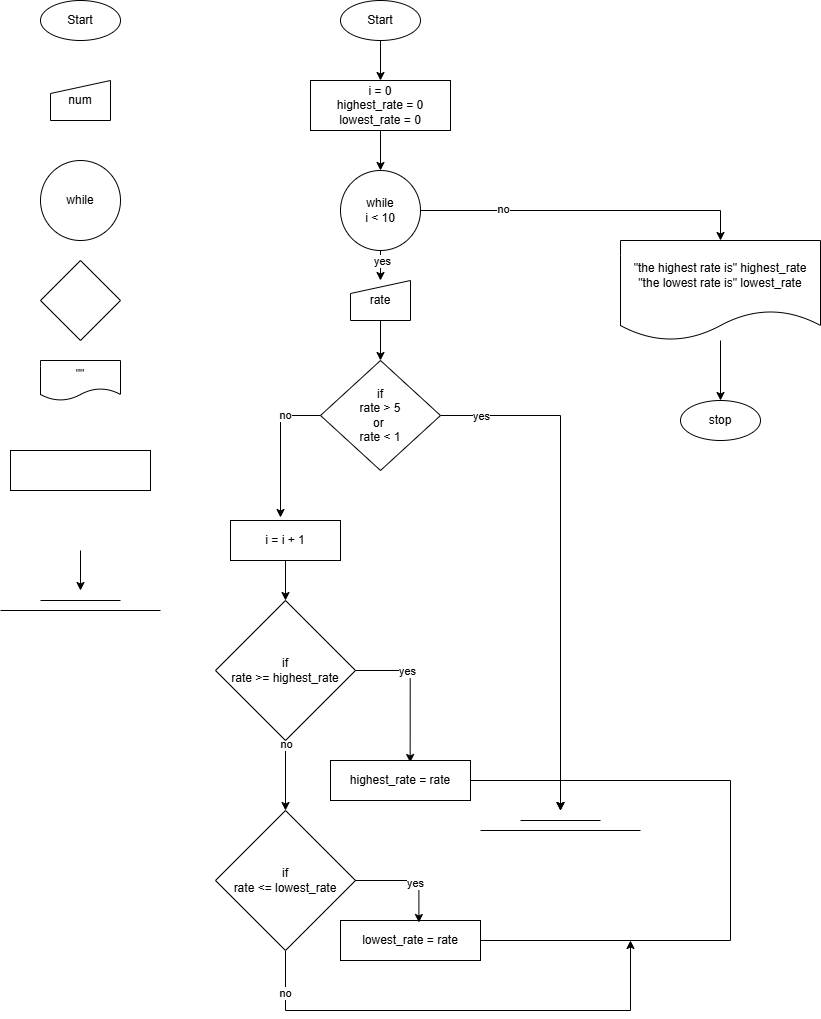

The diagram above was exported from draw.io. Its source (the exported page's mxGraphModel, read from the mxfile embedded in the PNG):
<mxGraphModel dx="1197" dy="705" grid="1" gridSize="10" guides="1" tooltips="1" connect="1" arrows="1" fold="1" page="1" pageScale="1" pageWidth="850" pageHeight="1100" math="0" shadow="0">
  <root>
    <mxCell id="0" />
    <mxCell id="1" parent="0" />
    <mxCell id="Ce9ppUYF1qGTJXIBUjxV-1" value="Start" style="ellipse;whiteSpace=wrap;html=1;" parent="1" vertex="1">
      <mxGeometry x="60" y="40" width="80" height="40" as="geometry" />
    </mxCell>
    <mxCell id="Ce9ppUYF1qGTJXIBUjxV-2" value="num" style="shape=manualInput;whiteSpace=wrap;html=1;size=13;" parent="1" vertex="1">
      <mxGeometry x="70" y="120" width="60" height="40" as="geometry" />
    </mxCell>
    <mxCell id="Ce9ppUYF1qGTJXIBUjxV-3" value="while" style="ellipse;whiteSpace=wrap;html=1;aspect=fixed;" parent="1" vertex="1">
      <mxGeometry x="60" y="200" width="80" height="80" as="geometry" />
    </mxCell>
    <mxCell id="Ce9ppUYF1qGTJXIBUjxV-4" style="edgeStyle=orthogonalEdgeStyle;rounded=0;orthogonalLoop=1;jettySize=auto;html=1;" parent="1" edge="1">
      <mxGeometry relative="1" as="geometry">
        <mxPoint x="100" y="630" as="targetPoint" />
        <mxPoint x="100" y="590" as="sourcePoint" />
      </mxGeometry>
    </mxCell>
    <mxCell id="Ce9ppUYF1qGTJXIBUjxV-5" value="" style="endArrow=none;html=1;rounded=0;" parent="1" edge="1">
      <mxGeometry relative="1" as="geometry">
        <mxPoint x="60" y="640" as="sourcePoint" />
        <mxPoint x="140" y="640" as="targetPoint" />
      </mxGeometry>
    </mxCell>
    <mxCell id="Ce9ppUYF1qGTJXIBUjxV-6" value="" style="endArrow=none;html=1;rounded=0;" parent="1" edge="1">
      <mxGeometry relative="1" as="geometry">
        <mxPoint x="20" y="650" as="sourcePoint" />
        <mxPoint x="180" y="650" as="targetPoint" />
      </mxGeometry>
    </mxCell>
    <mxCell id="Ce9ppUYF1qGTJXIBUjxV-7" value="&quot;&quot;" style="shape=document;whiteSpace=wrap;html=1;boundedLbl=1;" parent="1" vertex="1">
      <mxGeometry x="60" y="400" width="80" height="40" as="geometry" />
    </mxCell>
    <mxCell id="Ce9ppUYF1qGTJXIBUjxV-8" value="" style="rhombus;whiteSpace=wrap;html=1;" parent="1" vertex="1">
      <mxGeometry x="60" y="300" width="80" height="80" as="geometry" />
    </mxCell>
    <mxCell id="Gbza-HRkUF3AsdsiZsZ--1" value="" style="rounded=0;whiteSpace=wrap;html=1;" parent="1" vertex="1">
      <mxGeometry x="30" y="490" width="140" height="40" as="geometry" />
    </mxCell>
    <mxCell id="P-dYdJd0ug4pH8HOXKhf-5" value="" style="edgeStyle=orthogonalEdgeStyle;rounded=0;orthogonalLoop=1;jettySize=auto;html=1;" edge="1" parent="1" source="P-dYdJd0ug4pH8HOXKhf-1" target="P-dYdJd0ug4pH8HOXKhf-3">
      <mxGeometry relative="1" as="geometry" />
    </mxCell>
    <mxCell id="P-dYdJd0ug4pH8HOXKhf-1" value="Start" style="ellipse;whiteSpace=wrap;html=1;" vertex="1" parent="1">
      <mxGeometry x="360" y="40" width="80" height="40" as="geometry" />
    </mxCell>
    <mxCell id="P-dYdJd0ug4pH8HOXKhf-7" value="" style="edgeStyle=orthogonalEdgeStyle;rounded=0;orthogonalLoop=1;jettySize=auto;html=1;" edge="1" parent="1" source="P-dYdJd0ug4pH8HOXKhf-2" target="P-dYdJd0ug4pH8HOXKhf-6">
      <mxGeometry relative="1" as="geometry" />
    </mxCell>
    <mxCell id="P-dYdJd0ug4pH8HOXKhf-9" value="yes" style="edgeLabel;html=1;align=center;verticalAlign=middle;resizable=0;points=[];" vertex="1" connectable="0" parent="P-dYdJd0ug4pH8HOXKhf-7">
      <mxGeometry x="0.2" y="1" relative="1" as="geometry">
        <mxPoint as="offset" />
      </mxGeometry>
    </mxCell>
    <mxCell id="P-dYdJd0ug4pH8HOXKhf-19" style="edgeStyle=orthogonalEdgeStyle;rounded=0;orthogonalLoop=1;jettySize=auto;html=1;entryX=0.5;entryY=0;entryDx=0;entryDy=0;" edge="1" parent="1" source="P-dYdJd0ug4pH8HOXKhf-2" target="P-dYdJd0ug4pH8HOXKhf-18">
      <mxGeometry relative="1" as="geometry" />
    </mxCell>
    <mxCell id="P-dYdJd0ug4pH8HOXKhf-20" value="no" style="edgeLabel;html=1;align=center;verticalAlign=middle;resizable=0;points=[];" vertex="1" connectable="0" parent="P-dYdJd0ug4pH8HOXKhf-19">
      <mxGeometry x="-0.502" y="2" relative="1" as="geometry">
        <mxPoint as="offset" />
      </mxGeometry>
    </mxCell>
    <mxCell id="P-dYdJd0ug4pH8HOXKhf-2" value="while&lt;div&gt;i &amp;lt; 10&lt;/div&gt;" style="ellipse;whiteSpace=wrap;html=1;aspect=fixed;" vertex="1" parent="1">
      <mxGeometry x="360" y="210" width="80" height="80" as="geometry" />
    </mxCell>
    <mxCell id="P-dYdJd0ug4pH8HOXKhf-4" value="" style="edgeStyle=orthogonalEdgeStyle;rounded=0;orthogonalLoop=1;jettySize=auto;html=1;" edge="1" parent="1" source="P-dYdJd0ug4pH8HOXKhf-3" target="P-dYdJd0ug4pH8HOXKhf-2">
      <mxGeometry relative="1" as="geometry" />
    </mxCell>
    <mxCell id="P-dYdJd0ug4pH8HOXKhf-3" value="i = 0&lt;div&gt;highest_rate = 0&lt;/div&gt;&lt;div&gt;lowest_rate = 0&lt;/div&gt;" style="rounded=0;whiteSpace=wrap;html=1;" vertex="1" parent="1">
      <mxGeometry x="330" y="120" width="140" height="50" as="geometry" />
    </mxCell>
    <mxCell id="P-dYdJd0ug4pH8HOXKhf-10" value="" style="edgeStyle=orthogonalEdgeStyle;rounded=0;orthogonalLoop=1;jettySize=auto;html=1;" edge="1" parent="1" source="P-dYdJd0ug4pH8HOXKhf-6" target="P-dYdJd0ug4pH8HOXKhf-8">
      <mxGeometry relative="1" as="geometry" />
    </mxCell>
    <mxCell id="P-dYdJd0ug4pH8HOXKhf-6" value="rate" style="shape=manualInput;whiteSpace=wrap;html=1;size=13;" vertex="1" parent="1">
      <mxGeometry x="370" y="320" width="60" height="40" as="geometry" />
    </mxCell>
    <mxCell id="P-dYdJd0ug4pH8HOXKhf-14" style="edgeStyle=orthogonalEdgeStyle;rounded=0;orthogonalLoop=1;jettySize=auto;html=1;" edge="1" parent="1" source="P-dYdJd0ug4pH8HOXKhf-8">
      <mxGeometry relative="1" as="geometry">
        <mxPoint x="580" y="850" as="targetPoint" />
        <Array as="points">
          <mxPoint x="580" y="455" />
          <mxPoint x="580" y="840" />
        </Array>
      </mxGeometry>
    </mxCell>
    <mxCell id="P-dYdJd0ug4pH8HOXKhf-27" value="yes" style="edgeLabel;html=1;align=center;verticalAlign=middle;resizable=0;points=[];" vertex="1" connectable="0" parent="P-dYdJd0ug4pH8HOXKhf-14">
      <mxGeometry x="-0.8458" relative="1" as="geometry">
        <mxPoint as="offset" />
      </mxGeometry>
    </mxCell>
    <mxCell id="P-dYdJd0ug4pH8HOXKhf-8" value="if&lt;div&gt;rate &amp;gt; 5&lt;/div&gt;&lt;div&gt;or&amp;nbsp;&lt;/div&gt;&lt;div&gt;rate &amp;lt; 1&lt;/div&gt;" style="rhombus;whiteSpace=wrap;html=1;" vertex="1" parent="1">
      <mxGeometry x="340" y="400" width="120" height="110" as="geometry" />
    </mxCell>
    <mxCell id="P-dYdJd0ug4pH8HOXKhf-23" value="" style="edgeStyle=orthogonalEdgeStyle;rounded=0;orthogonalLoop=1;jettySize=auto;html=1;" edge="1" parent="1" source="P-dYdJd0ug4pH8HOXKhf-11" target="P-dYdJd0ug4pH8HOXKhf-21">
      <mxGeometry relative="1" as="geometry" />
    </mxCell>
    <mxCell id="P-dYdJd0ug4pH8HOXKhf-11" value="i = i + 1" style="rounded=0;whiteSpace=wrap;html=1;" vertex="1" parent="1">
      <mxGeometry x="250" y="560" width="110" height="40" as="geometry" />
    </mxCell>
    <mxCell id="P-dYdJd0ug4pH8HOXKhf-12" style="edgeStyle=orthogonalEdgeStyle;rounded=0;orthogonalLoop=1;jettySize=auto;html=1;" edge="1" parent="1" source="P-dYdJd0ug4pH8HOXKhf-8">
      <mxGeometry relative="1" as="geometry">
        <mxPoint x="300" y="557" as="targetPoint" />
        <Array as="points">
          <mxPoint x="300" y="455" />
        </Array>
      </mxGeometry>
    </mxCell>
    <mxCell id="P-dYdJd0ug4pH8HOXKhf-13" value="no" style="edgeLabel;html=1;align=center;verticalAlign=middle;resizable=0;points=[];" vertex="1" connectable="0" parent="P-dYdJd0ug4pH8HOXKhf-12">
      <mxGeometry x="-0.4977" y="-1" relative="1" as="geometry">
        <mxPoint as="offset" />
      </mxGeometry>
    </mxCell>
    <mxCell id="P-dYdJd0ug4pH8HOXKhf-15" value="" style="endArrow=none;html=1;rounded=0;" edge="1" parent="1">
      <mxGeometry relative="1" as="geometry">
        <mxPoint x="540" y="860" as="sourcePoint" />
        <mxPoint x="620" y="860" as="targetPoint" />
      </mxGeometry>
    </mxCell>
    <mxCell id="P-dYdJd0ug4pH8HOXKhf-16" value="" style="endArrow=none;html=1;rounded=0;" edge="1" parent="1">
      <mxGeometry relative="1" as="geometry">
        <mxPoint x="500" y="870" as="sourcePoint" />
        <mxPoint x="660" y="870" as="targetPoint" />
      </mxGeometry>
    </mxCell>
    <mxCell id="P-dYdJd0ug4pH8HOXKhf-40" style="edgeStyle=orthogonalEdgeStyle;rounded=0;orthogonalLoop=1;jettySize=auto;html=1;entryX=0.5;entryY=0;entryDx=0;entryDy=0;" edge="1" parent="1" source="P-dYdJd0ug4pH8HOXKhf-18" target="P-dYdJd0ug4pH8HOXKhf-39">
      <mxGeometry relative="1" as="geometry" />
    </mxCell>
    <mxCell id="P-dYdJd0ug4pH8HOXKhf-18" value="&quot;the highest rate is&quot; highest_rate&lt;div&gt;&quot;the lowest rate is&quot; lowest_rate&lt;/div&gt;" style="shape=document;whiteSpace=wrap;html=1;boundedLbl=1;" vertex="1" parent="1">
      <mxGeometry x="640" y="280" width="200" height="100" as="geometry" />
    </mxCell>
    <mxCell id="P-dYdJd0ug4pH8HOXKhf-24" style="edgeStyle=orthogonalEdgeStyle;rounded=0;orthogonalLoop=1;jettySize=auto;html=1;entryX=0.569;entryY=0.05;entryDx=0;entryDy=0;entryPerimeter=0;" edge="1" parent="1" source="P-dYdJd0ug4pH8HOXKhf-21" target="P-dYdJd0ug4pH8HOXKhf-25">
      <mxGeometry relative="1" as="geometry">
        <mxPoint x="180" y="800" as="targetPoint" />
        <Array as="points">
          <mxPoint x="430" y="710" />
        </Array>
      </mxGeometry>
    </mxCell>
    <mxCell id="P-dYdJd0ug4pH8HOXKhf-26" value="yes" style="edgeLabel;html=1;align=center;verticalAlign=middle;resizable=0;points=[];" vertex="1" connectable="0" parent="P-dYdJd0ug4pH8HOXKhf-24">
      <mxGeometry x="-0.3011" relative="1" as="geometry">
        <mxPoint as="offset" />
      </mxGeometry>
    </mxCell>
    <mxCell id="P-dYdJd0ug4pH8HOXKhf-28" style="edgeStyle=orthogonalEdgeStyle;rounded=0;orthogonalLoop=1;jettySize=auto;html=1;entryX=0.5;entryY=0;entryDx=0;entryDy=0;" edge="1" parent="1" source="P-dYdJd0ug4pH8HOXKhf-21" target="P-dYdJd0ug4pH8HOXKhf-30">
      <mxGeometry relative="1" as="geometry">
        <mxPoint x="400" y="930" as="targetPoint" />
      </mxGeometry>
    </mxCell>
    <mxCell id="P-dYdJd0ug4pH8HOXKhf-29" value="no" style="edgeLabel;html=1;align=center;verticalAlign=middle;resizable=0;points=[];" vertex="1" connectable="0" parent="P-dYdJd0ug4pH8HOXKhf-28">
      <mxGeometry x="-0.7959" y="4" relative="1" as="geometry">
        <mxPoint x="-4" y="-4" as="offset" />
      </mxGeometry>
    </mxCell>
    <mxCell id="P-dYdJd0ug4pH8HOXKhf-21" value="if&lt;div&gt;rate &amp;gt;= highest_rate&lt;/div&gt;" style="rhombus;whiteSpace=wrap;html=1;" vertex="1" parent="1">
      <mxGeometry x="235" y="640" width="140" height="140" as="geometry" />
    </mxCell>
    <mxCell id="P-dYdJd0ug4pH8HOXKhf-32" style="edgeStyle=orthogonalEdgeStyle;rounded=0;orthogonalLoop=1;jettySize=auto;html=1;" edge="1" parent="1" source="P-dYdJd0ug4pH8HOXKhf-25">
      <mxGeometry relative="1" as="geometry">
        <mxPoint x="580" y="850" as="targetPoint" />
      </mxGeometry>
    </mxCell>
    <mxCell id="P-dYdJd0ug4pH8HOXKhf-25" value="highest_rate = rate" style="rounded=0;whiteSpace=wrap;html=1;" vertex="1" parent="1">
      <mxGeometry x="350" y="800" width="140" height="40" as="geometry" />
    </mxCell>
    <mxCell id="P-dYdJd0ug4pH8HOXKhf-37" style="edgeStyle=orthogonalEdgeStyle;rounded=0;orthogonalLoop=1;jettySize=auto;html=1;" edge="1" parent="1" source="P-dYdJd0ug4pH8HOXKhf-30">
      <mxGeometry relative="1" as="geometry">
        <mxPoint x="650" y="980" as="targetPoint" />
        <Array as="points">
          <mxPoint x="305" y="1050" />
          <mxPoint x="650" y="1050" />
        </Array>
      </mxGeometry>
    </mxCell>
    <mxCell id="P-dYdJd0ug4pH8HOXKhf-38" value="no" style="edgeLabel;html=1;align=center;verticalAlign=middle;resizable=0;points=[];" vertex="1" connectable="0" parent="P-dYdJd0ug4pH8HOXKhf-37">
      <mxGeometry x="-0.8232" y="-1" relative="1" as="geometry">
        <mxPoint as="offset" />
      </mxGeometry>
    </mxCell>
    <mxCell id="P-dYdJd0ug4pH8HOXKhf-30" value="if&lt;div&gt;rate &amp;lt;= lowest_rate&lt;/div&gt;" style="rhombus;whiteSpace=wrap;html=1;" vertex="1" parent="1">
      <mxGeometry x="235" y="850" width="140" height="140" as="geometry" />
    </mxCell>
    <mxCell id="P-dYdJd0ug4pH8HOXKhf-35" style="edgeStyle=orthogonalEdgeStyle;rounded=0;orthogonalLoop=1;jettySize=auto;html=1;" edge="1" parent="1" source="P-dYdJd0ug4pH8HOXKhf-33">
      <mxGeometry relative="1" as="geometry">
        <mxPoint x="580" y="850" as="targetPoint" />
        <Array as="points">
          <mxPoint x="750" y="980" />
          <mxPoint x="750" y="820" />
          <mxPoint x="580" y="820" />
        </Array>
      </mxGeometry>
    </mxCell>
    <mxCell id="P-dYdJd0ug4pH8HOXKhf-33" value="lowest_rate = rate" style="rounded=0;whiteSpace=wrap;html=1;" vertex="1" parent="1">
      <mxGeometry x="360" y="960" width="140" height="40" as="geometry" />
    </mxCell>
    <mxCell id="P-dYdJd0ug4pH8HOXKhf-34" style="edgeStyle=orthogonalEdgeStyle;rounded=0;orthogonalLoop=1;jettySize=auto;html=1;entryX=0.56;entryY=0.05;entryDx=0;entryDy=0;entryPerimeter=0;" edge="1" parent="1" source="P-dYdJd0ug4pH8HOXKhf-30" target="P-dYdJd0ug4pH8HOXKhf-33">
      <mxGeometry relative="1" as="geometry">
        <Array as="points">
          <mxPoint x="438" y="920" />
        </Array>
      </mxGeometry>
    </mxCell>
    <mxCell id="P-dYdJd0ug4pH8HOXKhf-36" value="yes" style="edgeLabel;html=1;align=center;verticalAlign=middle;resizable=0;points=[];" vertex="1" connectable="0" parent="P-dYdJd0ug4pH8HOXKhf-34">
      <mxGeometry x="0.1259" y="-2" relative="1" as="geometry">
        <mxPoint as="offset" />
      </mxGeometry>
    </mxCell>
    <mxCell id="P-dYdJd0ug4pH8HOXKhf-39" value="stop" style="ellipse;whiteSpace=wrap;html=1;" vertex="1" parent="1">
      <mxGeometry x="700" y="440" width="80" height="40" as="geometry" />
    </mxCell>
  </root>
</mxGraphModel>